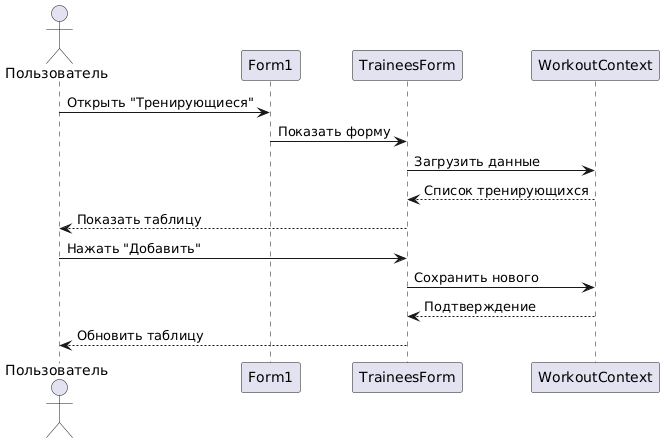

The diagram above was rendered by PlantUML. Its source (embedded in the PNG):
@startuml
actor "Пользователь" as User
participant "Form1" as F1
participant "TraineesForm" as TF
participant "WorkoutContext" as DB

User -> F1: Открыть "Тренирующиеся"
F1 -> TF: Показать форму
TF -> DB: Загрузить данные
DB --> TF: Список тренирующихся
TF --> User: Показать таблицу
User -> TF: Нажать "Добавить"
TF -> DB: Сохранить нового
DB --> TF: Подтверждение
TF --> User: Обновить таблицу
@enduml